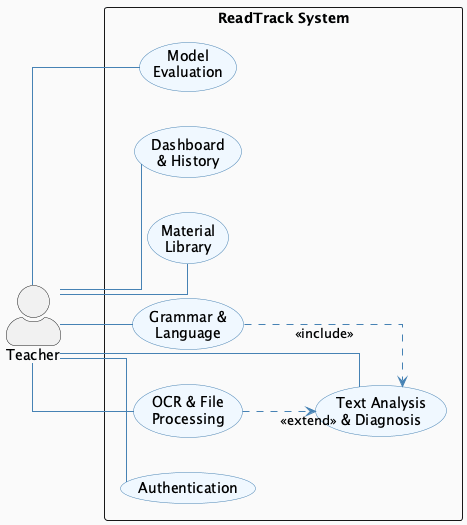

The diagram above was rendered by PlantUML. Its source (embedded in the PNG):
@startuml ReadTrack Use Case Diagram (Simplified)
left to right direction
skinparam actorStyle awesome
skinparam packageStyle rectangle
skinparam linetype ortho
skinparam usecase {
  BackgroundColor #F0F8FF
  BorderColor #4682B4
  ArrowColor #4682B4
}
skinparam package {
  BackgroundColor #FAFAFA
}

actor "Teacher" as teacher

rectangle "ReadTrack System" {
  usecase "Authentication" as UC_AUTH
  usecase "Text Analysis\n& Diagnosis" as UC_ANALYZE
  usecase "OCR & File\nProcessing" as UC_OCR
  usecase "Grammar &\nLanguage" as UC_GRAMMAR
  usecase "Material\nLibrary" as UC_MATERIAL
  usecase "Dashboard\n& History" as UC_DASHBOARD
  usecase "Model\nEvaluation" as UC_EVAL
}

teacher -- UC_AUTH
teacher -- UC_ANALYZE
teacher -- UC_OCR
teacher -- UC_GRAMMAR
teacher -- UC_MATERIAL
teacher -- UC_DASHBOARD
teacher -- UC_EVAL

UC_OCR ..> UC_ANALYZE : <<extend>>
UC_GRAMMAR ..> UC_ANALYZE : <<include>>

@enduml